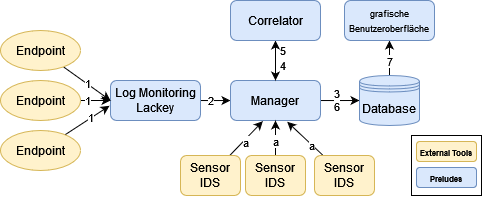

The diagram above was exported from draw.io. Its source (the exported page's mxGraphModel, read from the mxfile embedded in the PNG):
<mxGraphModel dx="989" dy="539" grid="1" gridSize="10" guides="1" tooltips="1" connect="1" arrows="1" fold="1" page="1" pageScale="1" pageWidth="827" pageHeight="1169" math="0" shadow="0">
  <root>
    <mxCell id="WIyWlLk6GJQsqaUBKTNV-0" />
    <mxCell id="WIyWlLk6GJQsqaUBKTNV-1" parent="WIyWlLk6GJQsqaUBKTNV-0" />
    <mxCell id="Tn3Q-JOgf97j42v1SPCj-45" value="" style="rounded=0;whiteSpace=wrap;html=1;" vertex="1" parent="WIyWlLk6GJQsqaUBKTNV-1">
      <mxGeometry x="481" y="205" width="70" height="60" as="geometry" />
    </mxCell>
    <mxCell id="Tn3Q-JOgf97j42v1SPCj-21" value="1" style="rounded=0;orthogonalLoop=1;jettySize=auto;html=1;entryX=0;entryY=0.5;entryDx=0;entryDy=0;" edge="1" parent="WIyWlLk6GJQsqaUBKTNV-1" source="Tn3Q-JOgf97j42v1SPCj-0" target="Tn3Q-JOgf97j42v1SPCj-3">
      <mxGeometry relative="1" as="geometry" />
    </mxCell>
    <mxCell id="Tn3Q-JOgf97j42v1SPCj-0" value="Endpoint" style="ellipse;whiteSpace=wrap;html=1;fillColor=#fff2cc;strokeColor=#d6b656;" vertex="1" parent="WIyWlLk6GJQsqaUBKTNV-1">
      <mxGeometry x="70" y="100" width="80" height="40" as="geometry" />
    </mxCell>
    <mxCell id="Tn3Q-JOgf97j42v1SPCj-22" value="2" style="edgeStyle=orthogonalEdgeStyle;rounded=0;orthogonalLoop=1;jettySize=auto;html=1;" edge="1" parent="WIyWlLk6GJQsqaUBKTNV-1">
      <mxGeometry x="-0.3333" relative="1" as="geometry">
        <mxPoint x="270" y="170.02857142857135" as="sourcePoint" />
        <mxPoint x="300" y="170.02857142857135" as="targetPoint" />
        <mxPoint as="offset" />
      </mxGeometry>
    </mxCell>
    <mxCell id="Tn3Q-JOgf97j42v1SPCj-3" value="Log Monitoring Lackey" style="rounded=1;whiteSpace=wrap;html=1;fillColor=#dae8fc;strokeColor=#6c8ebf;" vertex="1" parent="WIyWlLk6GJQsqaUBKTNV-1">
      <mxGeometry x="180" y="150" width="90" height="40" as="geometry" />
    </mxCell>
    <mxCell id="Tn3Q-JOgf97j42v1SPCj-19" style="rounded=0;orthogonalLoop=1;jettySize=auto;html=1;" edge="1" parent="WIyWlLk6GJQsqaUBKTNV-1" source="Tn3Q-JOgf97j42v1SPCj-7" target="Tn3Q-JOgf97j42v1SPCj-3">
      <mxGeometry relative="1" as="geometry" />
    </mxCell>
    <mxCell id="Tn3Q-JOgf97j42v1SPCj-31" value="1" style="edgeLabel;html=1;align=center;verticalAlign=middle;resizable=0;points=[];" vertex="1" connectable="0" parent="Tn3Q-JOgf97j42v1SPCj-19">
      <mxGeometry x="-0.5778" relative="1" as="geometry">
        <mxPoint as="offset" />
      </mxGeometry>
    </mxCell>
    <mxCell id="Tn3Q-JOgf97j42v1SPCj-7" value="Endpoint" style="ellipse;whiteSpace=wrap;html=1;fillColor=#fff2cc;strokeColor=#d6b656;" vertex="1" parent="WIyWlLk6GJQsqaUBKTNV-1">
      <mxGeometry x="70" y="150" width="80" height="40" as="geometry" />
    </mxCell>
    <mxCell id="Tn3Q-JOgf97j42v1SPCj-20" style="rounded=0;orthogonalLoop=1;jettySize=auto;html=1;entryX=-0.011;entryY=0.633;entryDx=0;entryDy=0;entryPerimeter=0;" edge="1" parent="WIyWlLk6GJQsqaUBKTNV-1" source="Tn3Q-JOgf97j42v1SPCj-9" target="Tn3Q-JOgf97j42v1SPCj-3">
      <mxGeometry relative="1" as="geometry" />
    </mxCell>
    <mxCell id="Tn3Q-JOgf97j42v1SPCj-32" value="1" style="edgeLabel;html=1;align=center;verticalAlign=middle;resizable=0;points=[];" vertex="1" connectable="0" parent="Tn3Q-JOgf97j42v1SPCj-20">
      <mxGeometry x="0.177" y="1" relative="1" as="geometry">
        <mxPoint as="offset" />
      </mxGeometry>
    </mxCell>
    <mxCell id="Tn3Q-JOgf97j42v1SPCj-9" value="Endpoint" style="ellipse;whiteSpace=wrap;html=1;fillColor=#fff2cc;strokeColor=#d6b656;" vertex="1" parent="WIyWlLk6GJQsqaUBKTNV-1">
      <mxGeometry x="70" y="200" width="80" height="40" as="geometry" />
    </mxCell>
    <mxCell id="Tn3Q-JOgf97j42v1SPCj-23" style="edgeStyle=orthogonalEdgeStyle;rounded=0;orthogonalLoop=1;jettySize=auto;html=1;entryX=0;entryY=0.5;entryDx=0;entryDy=0;" edge="1" parent="WIyWlLk6GJQsqaUBKTNV-1" source="Tn3Q-JOgf97j42v1SPCj-10" target="Tn3Q-JOgf97j42v1SPCj-15">
      <mxGeometry relative="1" as="geometry" />
    </mxCell>
    <mxCell id="Tn3Q-JOgf97j42v1SPCj-38" value="&lt;div&gt;3&lt;/div&gt;&lt;div&gt;6&lt;br&gt;&lt;/div&gt;" style="edgeLabel;html=1;align=center;verticalAlign=middle;resizable=0;points=[];" vertex="1" connectable="0" parent="Tn3Q-JOgf97j42v1SPCj-23">
      <mxGeometry x="-0.252" relative="1" as="geometry">
        <mxPoint as="offset" />
      </mxGeometry>
    </mxCell>
    <mxCell id="Tn3Q-JOgf97j42v1SPCj-10" value="Manager" style="rounded=1;whiteSpace=wrap;html=1;fillColor=#dae8fc;strokeColor=#6c8ebf;" vertex="1" parent="WIyWlLk6GJQsqaUBKTNV-1">
      <mxGeometry x="300" y="150" width="90" height="40" as="geometry" />
    </mxCell>
    <mxCell id="Tn3Q-JOgf97j42v1SPCj-30" style="edgeStyle=orthogonalEdgeStyle;rounded=0;orthogonalLoop=1;jettySize=auto;html=1;endArrow=classic;endFill=1;startArrow=classic;startFill=1;" edge="1" parent="WIyWlLk6GJQsqaUBKTNV-1" source="Tn3Q-JOgf97j42v1SPCj-11" target="Tn3Q-JOgf97j42v1SPCj-10">
      <mxGeometry relative="1" as="geometry" />
    </mxCell>
    <mxCell id="Tn3Q-JOgf97j42v1SPCj-36" value="5" style="edgeLabel;html=1;align=center;verticalAlign=middle;resizable=0;points=[];" vertex="1" connectable="0" parent="Tn3Q-JOgf97j42v1SPCj-30">
      <mxGeometry x="-0.2667" relative="1" as="geometry">
        <mxPoint x="7" y="-5" as="offset" />
      </mxGeometry>
    </mxCell>
    <mxCell id="Tn3Q-JOgf97j42v1SPCj-11" value="Correlator" style="rounded=1;whiteSpace=wrap;html=1;fillColor=#dae8fc;strokeColor=#6c8ebf;" vertex="1" parent="WIyWlLk6GJQsqaUBKTNV-1">
      <mxGeometry x="300" y="70" width="90" height="40" as="geometry" />
    </mxCell>
    <mxCell id="Tn3Q-JOgf97j42v1SPCj-28" style="rounded=0;orthogonalLoop=1;jettySize=auto;html=1;" edge="1" parent="WIyWlLk6GJQsqaUBKTNV-1" source="Tn3Q-JOgf97j42v1SPCj-12">
      <mxGeometry relative="1" as="geometry">
        <mxPoint x="345" y="190" as="targetPoint" />
      </mxGeometry>
    </mxCell>
    <mxCell id="Tn3Q-JOgf97j42v1SPCj-34" value="a" style="edgeLabel;html=1;align=center;verticalAlign=middle;resizable=0;points=[];" vertex="1" connectable="0" parent="Tn3Q-JOgf97j42v1SPCj-28">
      <mxGeometry x="-0.4" y="-1" relative="1" as="geometry">
        <mxPoint x="-1" y="-4" as="offset" />
      </mxGeometry>
    </mxCell>
    <mxCell id="Tn3Q-JOgf97j42v1SPCj-12" value="Sensor IDS" style="rounded=1;whiteSpace=wrap;html=1;fillColor=#fff2cc;strokeColor=#d6b656;" vertex="1" parent="WIyWlLk6GJQsqaUBKTNV-1">
      <mxGeometry x="315" y="225" width="60" height="40" as="geometry" />
    </mxCell>
    <mxCell id="Tn3Q-JOgf97j42v1SPCj-27" style="rounded=0;orthogonalLoop=1;jettySize=auto;html=1;entryX=0.359;entryY=1.017;entryDx=0;entryDy=0;entryPerimeter=0;" edge="1" parent="WIyWlLk6GJQsqaUBKTNV-1" source="Tn3Q-JOgf97j42v1SPCj-13" target="Tn3Q-JOgf97j42v1SPCj-10">
      <mxGeometry relative="1" as="geometry" />
    </mxCell>
    <mxCell id="Tn3Q-JOgf97j42v1SPCj-33" value="a" style="edgeLabel;html=1;align=center;verticalAlign=middle;resizable=0;points=[];" vertex="1" connectable="0" parent="Tn3Q-JOgf97j42v1SPCj-27">
      <mxGeometry x="-0.1327" y="-2" relative="1" as="geometry">
        <mxPoint as="offset" />
      </mxGeometry>
    </mxCell>
    <mxCell id="Tn3Q-JOgf97j42v1SPCj-13" value="&lt;div&gt;Sensor&lt;/div&gt;&lt;div&gt;IDS&lt;br&gt;&lt;/div&gt;" style="rounded=1;whiteSpace=wrap;html=1;fillColor=#fff2cc;strokeColor=#d6b656;" vertex="1" parent="WIyWlLk6GJQsqaUBKTNV-1">
      <mxGeometry x="250" y="225" width="60" height="40" as="geometry" />
    </mxCell>
    <mxCell id="Tn3Q-JOgf97j42v1SPCj-29" style="rounded=0;orthogonalLoop=1;jettySize=auto;html=1;entryX=0.63;entryY=1.033;entryDx=0;entryDy=0;entryPerimeter=0;" edge="1" parent="WIyWlLk6GJQsqaUBKTNV-1" source="Tn3Q-JOgf97j42v1SPCj-14" target="Tn3Q-JOgf97j42v1SPCj-10">
      <mxGeometry relative="1" as="geometry" />
    </mxCell>
    <mxCell id="Tn3Q-JOgf97j42v1SPCj-35" value="a" style="edgeLabel;html=1;align=center;verticalAlign=middle;resizable=0;points=[];" vertex="1" connectable="0" parent="Tn3Q-JOgf97j42v1SPCj-29">
      <mxGeometry x="-0.3541" relative="1" as="geometry">
        <mxPoint as="offset" />
      </mxGeometry>
    </mxCell>
    <mxCell id="Tn3Q-JOgf97j42v1SPCj-14" value="Sensor IDS" style="rounded=1;whiteSpace=wrap;html=1;fillColor=#fff2cc;strokeColor=#d6b656;" vertex="1" parent="WIyWlLk6GJQsqaUBKTNV-1">
      <mxGeometry x="384" y="225" width="60" height="40" as="geometry" />
    </mxCell>
    <mxCell id="Tn3Q-JOgf97j42v1SPCj-26" style="edgeStyle=orthogonalEdgeStyle;rounded=0;orthogonalLoop=1;jettySize=auto;html=1;entryX=0.5;entryY=1;entryDx=0;entryDy=0;" edge="1" parent="WIyWlLk6GJQsqaUBKTNV-1" source="Tn3Q-JOgf97j42v1SPCj-15" target="Tn3Q-JOgf97j42v1SPCj-17">
      <mxGeometry relative="1" as="geometry" />
    </mxCell>
    <mxCell id="Tn3Q-JOgf97j42v1SPCj-39" value="7" style="edgeLabel;html=1;align=center;verticalAlign=middle;resizable=0;points=[];" vertex="1" connectable="0" parent="Tn3Q-JOgf97j42v1SPCj-26">
      <mxGeometry x="-0.3481" relative="1" as="geometry">
        <mxPoint as="offset" />
      </mxGeometry>
    </mxCell>
    <mxCell id="Tn3Q-JOgf97j42v1SPCj-15" value="Database" style="shape=datastore;whiteSpace=wrap;html=1;fillColor=#dae8fc;strokeColor=#6c8ebf;" vertex="1" parent="WIyWlLk6GJQsqaUBKTNV-1">
      <mxGeometry x="429" y="145" width="60" height="50" as="geometry" />
    </mxCell>
    <mxCell id="Tn3Q-JOgf97j42v1SPCj-17" value="&lt;font style=&quot;font-size: 9px;&quot;&gt;grafische Benutzeroberfläche&lt;/font&gt;" style="rounded=1;whiteSpace=wrap;html=1;fillColor=#dae8fc;strokeColor=#6c8ebf;" vertex="1" parent="WIyWlLk6GJQsqaUBKTNV-1">
      <mxGeometry x="414" y="70" width="90" height="40" as="geometry" />
    </mxCell>
    <mxCell id="Tn3Q-JOgf97j42v1SPCj-37" value="&lt;div&gt;4&lt;/div&gt;" style="edgeLabel;html=1;align=center;verticalAlign=middle;resizable=0;points=[];" vertex="1" connectable="0" parent="WIyWlLk6GJQsqaUBKTNV-1">
      <mxGeometry x="364" y="126.66666666666669" as="geometry">
        <mxPoint x="-12" y="8" as="offset" />
      </mxGeometry>
    </mxCell>
    <mxCell id="Tn3Q-JOgf97j42v1SPCj-41" value="&lt;font style=&quot;font-size: 8px;&quot;&gt;&lt;b&gt;&lt;font style=&quot;font-size: 8px;&quot;&gt;External Tools&lt;br&gt;&lt;/font&gt;&lt;/b&gt;&lt;/font&gt;" style="rounded=1;whiteSpace=wrap;html=1;fillColor=#fff2cc;strokeColor=#d6b656;" vertex="1" parent="WIyWlLk6GJQsqaUBKTNV-1">
      <mxGeometry x="486" y="211" width="60" height="20" as="geometry" />
    </mxCell>
    <mxCell id="Tn3Q-JOgf97j42v1SPCj-43" value="&lt;font style=&quot;font-size: 8px;&quot;&gt;&lt;b&gt;Preludes&lt;/b&gt;&lt;/font&gt;" style="rounded=1;whiteSpace=wrap;html=1;fillColor=#dae8fc;strokeColor=#6c8ebf;" vertex="1" parent="WIyWlLk6GJQsqaUBKTNV-1">
      <mxGeometry x="486" y="237" width="60" height="20" as="geometry" />
    </mxCell>
  </root>
</mxGraphModel>